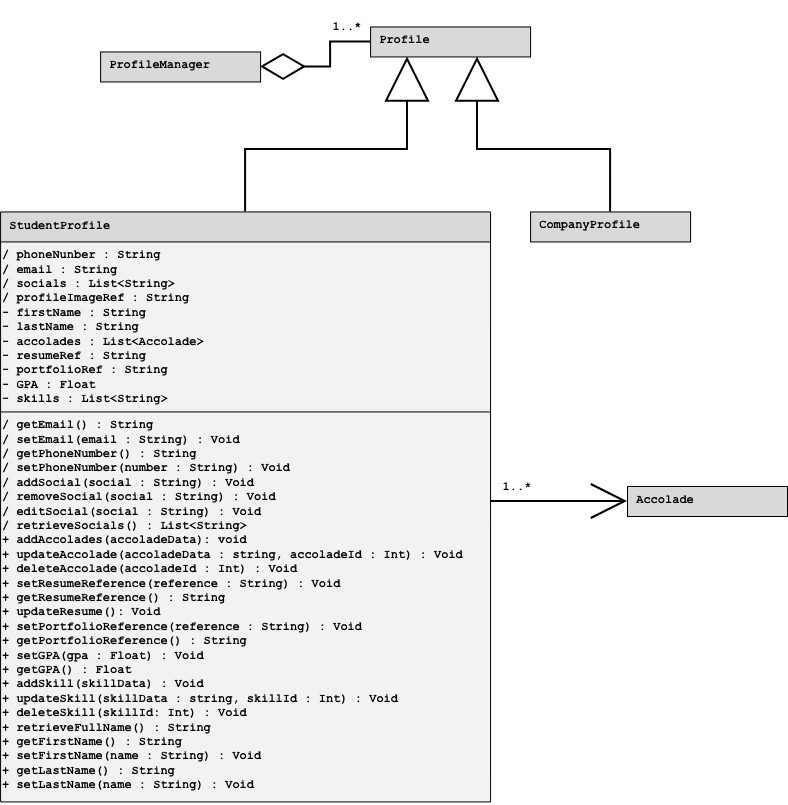

The diagram above was exported from draw.io. Its source (the exported page's mxGraphModel, read from the mxfile embedded in the PNG):
<mxGraphModel dx="2139" dy="2013" grid="1" gridSize="10" guides="1" tooltips="1" connect="1" arrows="1" fold="1" page="1" pageScale="1" pageWidth="850" pageHeight="1100" math="0" shadow="0">
  <root>
    <mxCell id="0" />
    <mxCell id="1" parent="0" />
    <mxCell id="kZly56LTA--gE6oXr-kv-46" edge="1" parent="1" source="kZly56LTA--gE6oXr-kv-53" style="edgeStyle=orthogonalEdgeStyle;rounded=0;orthogonalLoop=1;jettySize=auto;html=1;endArrow=block;endFill=0;exitX=0.5;exitY=0;exitDx=0;exitDy=0;fontFamily=Courier New;strokeWidth=2;endSize=40;" target="kZly56LTA--gE6oXr-kv-59">
      <mxGeometry relative="1" as="geometry">
        <Array as="points">
          <mxPoint x="218" y="53" />
          <mxPoint x="380" y="53" />
        </Array>
        <mxPoint x="243.090909090909" y="115.45454545454527" as="sourcePoint" />
        <mxPoint x="423.090909090909" y="-4.5454545454547315" as="targetPoint" />
      </mxGeometry>
    </mxCell>
    <mxCell id="kZly56LTA--gE6oXr-kv-47" edge="1" parent="1" source="kZly56LTA--gE6oXr-kv-52" style="edgeStyle=orthogonalEdgeStyle;rounded=0;orthogonalLoop=1;jettySize=auto;html=1;endArrow=none;endFill=0;entryX=0;entryY=0.5;entryDx=0;entryDy=0;exitX=1;exitY=0.5;exitDx=0;exitDy=0;fontFamily=Courier New;startSize=40;endSize=12;strokeWidth=2;startArrow=diamondThin;startFill=0;" target="kZly56LTA--gE6oXr-kv-59">
      <mxGeometry relative="1" as="geometry">
        <mxPoint x="193.090909090909" y="-85.54545454545473" as="sourcePoint" />
        <mxPoint x="303.090909090909" y="-181.54545454545473" as="targetPoint" />
      </mxGeometry>
    </mxCell>
    <mxCell id="kZly56LTA--gE6oXr-kv-48" edge="1" parent="1" source="kZly56LTA--gE6oXr-kv-50" style="edgeStyle=orthogonalEdgeStyle;rounded=0;orthogonalLoop=1;jettySize=auto;html=1;endArrow=block;endFill=0;exitX=0.5;exitY=0;exitDx=0;exitDy=0;fontFamily=Courier New;strokeWidth=2;endSize=40;" target="kZly56LTA--gE6oXr-kv-59">
      <mxGeometry relative="1" as="geometry">
        <Array as="points">
          <mxPoint x="583" y="53" />
          <mxPoint x="450" y="53" />
        </Array>
        <mxPoint x="563.090909090909" y="115.45454545454527" as="sourcePoint" />
        <mxPoint x="423.090909090909" y="-4.5454545454547315" as="targetPoint" />
      </mxGeometry>
    </mxCell>
    <mxCell id="kZly56LTA--gE6oXr-kv-49" parent="1" style="verticalLabelPosition=bottom;verticalAlign=top;html=1;shape=mxgraph.basic.rect;fillColor2=none;strokeWidth=1;size=20;indent=5;fontFamily=Courier New;align=left;fillColor=#D9D9D9;" value="" vertex="1">
      <mxGeometry height="30" width="160" x="503.090909090909" y="115.45454545454527" as="geometry" />
    </mxCell>
    <mxCell id="kZly56LTA--gE6oXr-kv-50" parent="1" style="text;html=1;whiteSpace=wrap;strokeColor=none;fillColor=none;align=left;verticalAlign=top;rounded=0;fontFamily=Courier New;" value="&lt;span style=&quot;font-weight: 700;&quot;&gt;&amp;nbsp;CompanyProfile&lt;/span&gt;" vertex="1">
      <mxGeometry height="30" width="160" x="503.090909090909" y="115.45454545454527" as="geometry" />
    </mxCell>
    <mxCell id="kZly56LTA--gE6oXr-kv-51" parent="1" style="verticalLabelPosition=bottom;verticalAlign=top;html=1;shape=mxgraph.basic.rect;fillColor2=none;strokeWidth=1;size=20;indent=5;fontFamily=Courier New;align=left;fillColor=#D9D9D9;" value="" vertex="1">
      <mxGeometry height="30" width="160" x="73.09090909090901" y="-44.54545454545473" as="geometry" />
    </mxCell>
    <mxCell id="kZly56LTA--gE6oXr-kv-52" parent="1" style="text;html=1;whiteSpace=wrap;strokeColor=none;fillColor=none;align=left;verticalAlign=top;rounded=0;fontFamily=Courier New;" value="&lt;span style=&quot;font-weight: 700;&quot;&gt;&amp;nbsp;ProfileManager&lt;/span&gt;" vertex="1">
      <mxGeometry height="30" width="160" x="73.09090909090901" y="-44.54545454545473" as="geometry" />
    </mxCell>
    <mxCell id="kZly56LTA--gE6oXr-kv-53" parent="1" style="shape=table;startSize=30;container=1;collapsible=0;childLayout=tableLayout;fixedHeader=1;align=left;verticalAlign=top;fontFamily=Courier New;fillColor=#D9D9D9;swimlaneFillColor=#F2F2F2;fontStyle=1" value=" StudentProfile" vertex="1">
      <mxGeometry height="590" width="490" x="-26.90909090909099" y="115.45454545454527" as="geometry" />
    </mxCell>
    <mxCell id="kZly56LTA--gE6oXr-kv-54" parent="kZly56LTA--gE6oXr-kv-53" style="shape=tableRow;horizontal=0;startSize=0;swimlaneHead=0;swimlaneBody=0;strokeColor=inherit;top=0;left=0;bottom=0;right=0;collapsible=0;dropTarget=0;fillColor=none;points=[[0,0.5],[1,0.5]];portConstraint=eastwest;fixedHeader=1;align=left;verticalAlign=top;fontFamily=Courier New;" value="" vertex="1">
      <mxGeometry height="170" width="490" y="30" as="geometry" />
    </mxCell>
    <mxCell id="kZly56LTA--gE6oXr-kv-55" parent="kZly56LTA--gE6oXr-kv-54" style="shape=partialRectangle;html=1;whiteSpace=wrap;connectable=0;strokeColor=inherit;overflow=hidden;fillColor=none;top=0;left=0;bottom=0;right=0;pointerEvents=1;align=left;verticalAlign=top;fontFamily=Courier New;" value="&lt;div style=&quot;&quot;&gt;&lt;div&gt;&lt;b&gt;/ phoneNunber : String&lt;/b&gt;&lt;div&gt;&lt;b&gt;/ email : String&lt;/b&gt;&lt;/div&gt;&lt;div&gt;&lt;b&gt;/ socials : List&amp;lt;String&amp;gt;&lt;/b&gt;&lt;/div&gt;&lt;div&gt;&lt;b&gt;/ profileImageRef : String&lt;/b&gt;&lt;/div&gt;&lt;/div&gt;&lt;div&gt;&lt;b&gt;- firstName : String&lt;/b&gt;&lt;/div&gt;&lt;div&gt;&lt;b&gt;- lastName : String&lt;/b&gt;&lt;/div&gt;&lt;/div&gt;&lt;b&gt;&lt;span style=&quot;&quot;&gt;- accolades : List&amp;lt;Accolade&amp;gt;&lt;/span&gt;&lt;/b&gt;&lt;div style=&quot;&quot;&gt;&lt;b&gt;- resumeRef : String&lt;/b&gt;&lt;/div&gt;&lt;div style=&quot;&quot;&gt;&lt;b&gt;- portfolioRef : String&lt;/b&gt;&lt;/div&gt;&lt;div style=&quot;&quot;&gt;&lt;b&gt;- GPA : Float&lt;/b&gt;&lt;/div&gt;&lt;div style=&quot;&quot;&gt;&lt;b&gt;- skills : List&amp;lt;String&amp;gt;&lt;/b&gt;&lt;/div&gt;" vertex="1">
      <mxGeometry height="170" width="490" as="geometry">
        <mxRectangle height="170" width="490" as="alternateBounds" />
      </mxGeometry>
    </mxCell>
    <mxCell id="kZly56LTA--gE6oXr-kv-56" parent="kZly56LTA--gE6oXr-kv-53" style="shape=tableRow;horizontal=0;startSize=0;swimlaneHead=0;swimlaneBody=0;strokeColor=inherit;top=0;left=0;bottom=0;right=0;collapsible=0;dropTarget=0;fillColor=none;points=[[0,0.5],[1,0.5]];portConstraint=eastwest;fixedHeader=1;align=left;verticalAlign=top;fontFamily=Courier New;" value="" vertex="1">
      <mxGeometry height="390" width="490" y="200" as="geometry" />
    </mxCell>
    <mxCell id="kZly56LTA--gE6oXr-kv-57" parent="kZly56LTA--gE6oXr-kv-56" style="shape=partialRectangle;html=1;whiteSpace=wrap;connectable=0;strokeColor=inherit;overflow=hidden;fillColor=none;top=0;left=0;bottom=0;right=0;pointerEvents=1;align=left;verticalAlign=top;fontFamily=Courier New;" value="&lt;div&gt;&lt;b&gt;/ getEmail() : String&lt;/b&gt;&lt;div&gt;&lt;b&gt;/ setEmail(email : String) : Void&lt;/b&gt;&lt;/div&gt;&lt;div&gt;&lt;b&gt;/ getPhoneNumber() : String&lt;/b&gt;&lt;/div&gt;&lt;div&gt;&lt;b&gt;/ setPhoneNumber(number : String) : Void&lt;/b&gt;&lt;/div&gt;&lt;div&gt;&lt;b&gt;/ addSocial(social : String) : Void&lt;/b&gt;&lt;/div&gt;&lt;div&gt;&lt;b&gt;/ removeSocial(social : String) : Void&lt;/b&gt;&lt;/div&gt;&lt;div&gt;&lt;b&gt;/ editSocial(social : String)&lt;/b&gt;&lt;b&gt; : Void&lt;/b&gt;&lt;/div&gt;&lt;div&gt;&lt;b&gt;/ retrieveSocials() : List&amp;lt;String&amp;gt;&lt;/b&gt;&lt;/div&gt;&lt;/div&gt;&lt;b&gt;&lt;span style=&quot;&quot;&gt;+ addAccolades(accoladeData): void&lt;/span&gt;&lt;/b&gt;&lt;div style=&quot;&quot;&gt;&lt;b&gt;+ updateAccolade(accoladeData : string, accoladeId : Int) : Void&lt;/b&gt;&lt;/div&gt;&lt;div style=&quot;&quot;&gt;&lt;b&gt;+ deleteAccolade(accoladeId : Int) : Void&lt;/b&gt;&lt;/div&gt;&lt;div style=&quot;&quot;&gt;&lt;b&gt;+ setResumeReference(reference : String) : Void&lt;/b&gt;&lt;/div&gt;&lt;div style=&quot;&quot;&gt;&lt;b&gt;+ getResumeReference() : String&lt;/b&gt;&lt;/div&gt;&lt;div style=&quot;&quot;&gt;&lt;b&gt;+ updateResume(): Void&lt;/b&gt;&lt;/div&gt;&lt;div style=&quot;&quot;&gt;&lt;b&gt;+ setPortfolioReference(reference : String) : Void&lt;/b&gt;&lt;/div&gt;&lt;div style=&quot;&quot;&gt;&lt;b&gt;+ getPortfolioReference() : String&lt;/b&gt;&lt;/div&gt;&lt;div style=&quot;&quot;&gt;&lt;b&gt;+ setGPA(gpa : Float) : Void&lt;/b&gt;&lt;/div&gt;&lt;div style=&quot;&quot;&gt;&lt;b&gt;+ getGPA() : Float&lt;/b&gt;&lt;/div&gt;&lt;div style=&quot;&quot;&gt;&lt;b&gt;+ addSkill(skillData) : Void&lt;/b&gt;&lt;div&gt;&lt;b&gt;+ updateSkill(skillData : string, skillId : Int) : Void&lt;/b&gt;&lt;/div&gt;&lt;div&gt;&lt;b&gt;+ deleteSkill(skillId: Int) : Void&lt;/b&gt;&lt;/div&gt;&lt;/div&gt;&lt;div style=&quot;&quot;&gt;&lt;div&gt;&lt;b&gt;+ retrieveFullName() : String&lt;/b&gt;&lt;/div&gt;&lt;div&gt;&lt;b&gt;+ getFirstName() : String&lt;/b&gt;&lt;/div&gt;&lt;div&gt;&lt;b&gt;+ setFirstName(name : String) : Void&lt;/b&gt;&lt;/div&gt;&lt;div&gt;&lt;b&gt;+ getLastName() : String&lt;/b&gt;&lt;/div&gt;&lt;div&gt;&lt;b&gt;+ setLastName(name : String) : Void&lt;/b&gt;&lt;/div&gt;&lt;/div&gt;" vertex="1">
      <mxGeometry height="390" width="490" as="geometry">
        <mxRectangle height="390" width="490" as="alternateBounds" />
      </mxGeometry>
    </mxCell>
    <mxCell id="kZly56LTA--gE6oXr-kv-58" parent="1" style="verticalLabelPosition=bottom;verticalAlign=top;html=1;shape=mxgraph.basic.rect;fillColor2=none;strokeWidth=1;size=20;indent=5;fontFamily=Courier New;align=left;fillColor=#D9D9D9;" value="" vertex="1">
      <mxGeometry height="30" width="160" x="343.090909090909" y="-69.54545454545473" as="geometry" />
    </mxCell>
    <mxCell id="kZly56LTA--gE6oXr-kv-59" parent="1" style="text;html=1;whiteSpace=wrap;strokeColor=none;fillColor=none;align=left;verticalAlign=top;rounded=0;fontFamily=Courier New;" value="&lt;span style=&quot;font-weight: 700;&quot;&gt;&amp;nbsp;Profile&lt;/span&gt;" vertex="1">
      <mxGeometry height="30" width="160" x="343.090909090909" y="-69.54545454545473" as="geometry" />
    </mxCell>
    <mxCell id="kZly56LTA--gE6oXr-kv-60" parent="1" style="text;html=1;whiteSpace=wrap;strokeColor=none;fillColor=none;align=center;verticalAlign=middle;rounded=0;fontFamily=Courier New;fontStyle=1" value="1..*" vertex="1">
      <mxGeometry height="20" width="20" x="310" y="-80" as="geometry" />
    </mxCell>
    <mxCell id="kZly56LTA--gE6oXr-kv-64" parent="1" style="verticalLabelPosition=bottom;verticalAlign=top;html=1;shape=mxgraph.basic.rect;fillColor2=none;strokeWidth=1;size=20;indent=5;fontFamily=Courier New;align=left;fillColor=#D9D9D9;" value="" vertex="1">
      <mxGeometry height="30" width="160" x="600.000909090909" y="390.0045454545453" as="geometry" />
    </mxCell>
    <mxCell id="kZly56LTA--gE6oXr-kv-65" parent="1" style="text;html=1;whiteSpace=wrap;strokeColor=none;fillColor=none;align=left;verticalAlign=top;rounded=0;fontFamily=Courier New;fontStyle=1" value="&amp;nbsp;Accolade" vertex="1">
      <mxGeometry height="30" width="160" x="600.000909090909" y="390.0045454545453" as="geometry" />
    </mxCell>
    <mxCell id="kZly56LTA--gE6oXr-kv-68" parent="1" style="text;html=1;whiteSpace=wrap;strokeColor=none;fillColor=none;align=center;verticalAlign=middle;rounded=0;fontFamily=Courier New;fontStyle=1" value="1..*" vertex="1">
      <mxGeometry height="20" width="20" x="480" y="380" as="geometry" />
    </mxCell>
    <mxCell id="kZly56LTA--gE6oXr-kv-69" edge="1" parent="1" source="kZly56LTA--gE6oXr-kv-53" style="endArrow=open;endFill=0;endSize=32;html=1;rounded=0;strokeWidth=2;edgeStyle=orthogonalEdgeStyle;" target="kZly56LTA--gE6oXr-kv-65" value="">
      <mxGeometry relative="1" width="160" as="geometry">
        <Array as="points">
          <mxPoint x="500" y="405" />
          <mxPoint x="500" y="405" />
        </Array>
        <mxPoint x="480" y="440" as="sourcePoint" />
        <mxPoint x="640" y="440" as="targetPoint" />
      </mxGeometry>
    </mxCell>
  </root>
</mxGraphModel>